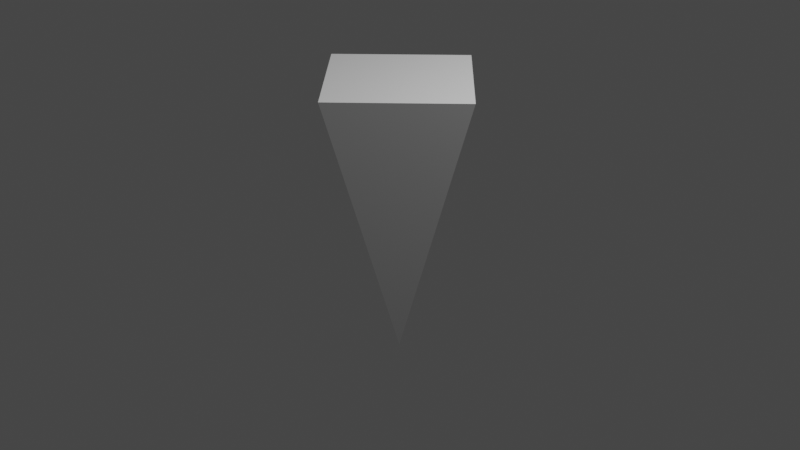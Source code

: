 # Source: waypoint_ver.2.blend  (saved by Blender 2.90.8; exported with 4.5.12 LTS)
import bpy
from mathutils import Matrix  # noqa: F401  (used for matrix-valued properties, if any)

bpy.ops.wm.read_factory_settings(use_empty=True)
scene = bpy.context.scene
scene.name = 'Scene'

# ---- collections
col_collection = bpy.data.collections.new('Collection'); scene.collection.children.link(col_collection)

# ---- world
world_world = bpy.data.worlds.new('World'); scene.world = world_world
world_world.use_nodes = True; world_world.node_tree.nodes.clear()
_N = world_world.node_tree.nodes; _L = world_world.node_tree.links
n0 = _N.new('ShaderNodeOutputWorld'); n0.name = 'World Output'; n0.location = (300, 300)
n1 = _N.new('ShaderNodeBackground'); n1.name = 'Background'; n1.location = (10, 300)
n1.inputs[0].default_value = (0.05088, 0.05088, 0.05088, 1.0)
_L.new(n1.outputs[0], n0.inputs[0])
n0.is_active_output = True
world_world.color = (0.05088, 0.05088, 0.05088)
world_world.use_sun_shadow = False
world_world.sun_shadow_jitter_overblur = 0.0

# ---- cameras
cam_camera = bpy.data.cameras.new('Camera')
cam_camera.clip_end = 100.0
cam_camera.ortho_scale = 7.314

# ---- lights
light_light = bpy.data.lights.new('Light', 'POINT')
light_light.transmission_factor = 0.0
light_light.energy = 1000.0
light_light.shadow_soft_size = 0.1
light_light.shadow_maximum_resolution = 0.006
light_light.use_absolute_resolution = True

# ---- meshes
me_cone_001 = bpy.data.meshes.new('Cone.001')
me_cone_001.from_pydata([(0.0, 1.0, -1.0), (1.0, -4.371e-08, -1.0), (-8.742e-08, -1.0, -1.0), (-1.0, 1.192e-08, -1.0), (0.0, 0.0, 1.0)], [], [(0, 4, 1), (1, 4, 2), (0, 1, 2, 3), (2, 4, 3), (3, 4, 0)])
_uv = me_cone_001.uv_layers.new(name='UVMap')
_uv.uv.foreach_set('vector', [0.25, 0.49, 0.25, 0.25, 0.49, 0.25, 0.49, 0.25, 0.25, 0.25, 0.25, 0.01, 0.75, 0.49, 0.99, 0.25, 0.75, 0.01, 0.51, 0.25, 0.25, 0.01, 0.25, 0.25, 0.01, 0.25, 0.01, 0.25, 0.25, 0.25, 0.25, 0.49])
me_cone_001.use_remesh_fix_poles = True
me_cone_001.use_remesh_preserve_attributes = False
me_cone_001.use_mirror_vertex_groups = False
me_cone_001.update()

# ---- objects
ob_light = bpy.data.objects.new('Light', light_light)
ob_camera = bpy.data.objects.new('Camera', cam_camera)
ob_cone_001 = bpy.data.objects.new('Cone.001', me_cone_001)

# ---- transforms, parenting, visibility, modifiers, constraints
ob_light.location = (4.076, 1.005, 5.904)
ob_light.rotation_euler = (0.6503, 0.05522, 1.866)
ob_light.lock_rotations_4d = False
ob_light.empty_display_type = 'ARROWS'
ob_light.color = (0.0, 0.0, 0.0, 0.0)
ob_light.lineart.crease_threshold = 0.0
ob_camera.location = (7.359, -6.926, 4.958)
ob_camera.rotation_euler = (1.109, 0.0, 0.8149)
ob_camera.lock_rotations_4d = False
ob_camera.empty_display_type = 'ARROWS'
ob_camera.color = (0.0, 0.0, 0.0, 0.0)
ob_camera.display_type = 'WIRE'
ob_camera.lineart.crease_threshold = 0.0
ob_cone_001.location = (0.0, 0.0, 0.0)
ob_cone_001.rotation_euler = (3.142, 0.0, 0.0)
ob_cone_001.scale = (1.0, 1.0, 1.5)
ob_cone_001.lineart.crease_threshold = 0.0

# ---- collection membership
col_collection.objects.link(ob_light)
col_collection.objects.link(ob_camera)
col_collection.objects.link(ob_cone_001)

# ---- scene / render settings (as saved in the file)
scene.camera = ob_camera
scene.frame_start = 1; scene.frame_end = 250; scene.frame_set(57)
scene.render.engine = 'BLENDER_EEVEE_NEXT'
scene.cycles.use_denoising = False
scene.cycles.samples = 128
scene.cycles.sampling_pattern = 'TABULATED_SOBOL'
scene.cycles.use_adaptive_sampling = False
scene.cycles.use_light_tree = False
scene.view_settings.view_transform = 'Filmic'
bpy.context.view_layer.update()
